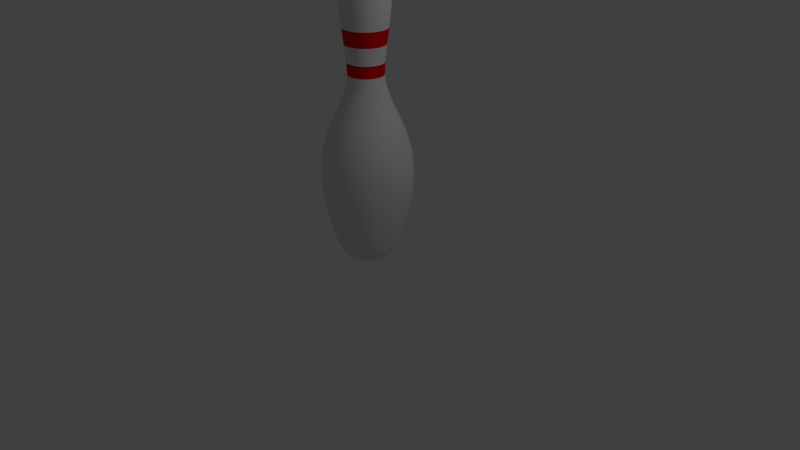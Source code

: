 # Source: BowlingPin_smooth_.blend  (saved by Blender 2.79.0; exported with 4.5.12 LTS)
import bpy
from mathutils import Matrix  # noqa: F401  (used for matrix-valued properties, if any)

bpy.ops.wm.read_factory_settings(use_empty=True)
scene = bpy.context.scene
scene.name = 'Scene'

# ---- collections
col_collection_1 = bpy.data.collections.new('Collection 1'); scene.collection.children.link(col_collection_1)

# ---- materials (node trees are filled in below, after node groups)
mat_pin = bpy.data.materials.new('Pin')
mat_pin.alpha_threshold = 0.0
mat_pin.use_transparent_shadow = False
mat_pin.roughness = 0.5
mat_pinstripe = bpy.data.materials.new('PinStripe')
mat_pinstripe.alpha_threshold = 0.0
mat_pinstripe.use_transparent_shadow = False
mat_pinstripe.diffuse_color = (0.8, 0.00494, 0.00494, 1.0)
mat_pinstripe.roughness = 0.5

# ---- material node trees

# ---- world
world_world = bpy.data.worlds.new('World'); scene.world = world_world
world_world.color = (0.05088, 0.05088, 0.05088)
world_world.use_sun_shadow = False
world_world.sun_shadow_jitter_overblur = 0.0
world_world.cycles.sampling_method = 'MANUAL'

# ---- cameras
cam_camera = bpy.data.cameras.new('Camera')
cam_camera.clip_end = 100.0
cam_camera.lens = 35.0
cam_camera.sensor_width = 32.0
cam_camera.sensor_height = 18.0
cam_camera.ortho_scale = 7.314
cam_camera.dof.focus_distance = 0.0
cam_camera.dof.aperture_fstop = 128.0

# ---- lights
light_lamp = bpy.data.lights.new('Lamp', 'POINT')
light_lamp.transmission_factor = 0.0
light_lamp.cutoff_distance = 30.0
light_lamp.energy = 100.0
light_lamp.shadow_buffer_clip_start = 1.001
light_lamp.shadow_soft_size = 0.1
light_lamp.shadow_maximum_resolution = 0.006
light_lamp.use_absolute_resolution = True

# ---- meshes
me_cubeziercurve_001 = bpy.data.meshes.new('CUBezierCurve.001')
me_cubeziercurve_001.from_pydata([(0.2216, 3.726, -5.77e-07), (0.2914, 3.592, -5.165e-07), (0.3073, 3.498, -4.821e-07), (0.3124, 3.385, -4.475e-07), (0.2542, 2.74, -3.437e-07), (0.2217, 2.378, -3.179e-07), (0.2409, 2.243, -2.725e-07), (0.2791, 2.117, -2.058e-07), (0.3879, 1.871, -3.454e-08), (0.4466, 1.741, 5.724e-08), (0.5426, 1.441, 2.21e-07), (0.5679, 1.26, 2.802e-07), (0.57, 1.052, 3.158e-07), (0.4809, 0.5336, 2.902e-07), (0.3949, 0.2435, 3.26e-07), (0.369, 0.1775, 3.74e-07), (0.2787, 0.05183, 5.836e-07), (0.2396, 0.02944, 6.653e-07), (0.1394, 0.005493, 8.283e-07), (0.08829, 3.792, 0.02366), (0.1592, 3.768, 0.04265), (0.2141, 3.726, 0.05736), (0.2544, 3.668, 0.06816), (0.2815, 3.592, 0.07543), (0.2968, 3.498, 0.07953), (0.3018, 3.385, 0.08086), (0.2977, 3.253, 0.07977), (0.2861, 3.102, 0.07665), (0.2682, 2.931, 0.07187), (0.2456, 2.74, 0.0658), (0.2196, 2.528, 0.05883), (0.2141, 2.378, 0.05738), (0.2327, 2.243, 0.06236), (0.2696, 2.117, 0.07223), (0.3188, 1.995, 0.08542), (0.3747, 1.871, 0.1004), (0.4314, 1.741, 0.1156), (0.4831, 1.599, 0.1295), (0.5241, 1.441, 0.1404), (0.5485, 1.26, 0.147), (0.5506, 1.052, 0.1475), (0.5245, 0.8115, 0.1405), (0.4645, 0.5336, 0.1245), (0.4341, 0.4202, 0.1163), (0.4069, 0.3239, 0.109), (0.3815, 0.2435, 0.1022), (0.3564, 0.1775, 0.09549), (0.3302, 0.1244, 0.08848), (0.3016, 0.08303, 0.08082), (0.2692, 0.05183, 0.07212), (0.2315, 0.02944, 0.06202), (0.1871, 0.01446, 0.05013), (0.1346, 0.005493, 0.03608), (0.07276, 0.00114, 0.0195), (0.07916, 3.792, 0.0457), (0.1427, 3.768, 0.0824), (0.1919, 3.726, 0.1108), (0.2281, 3.668, 0.1317), (0.2524, 3.592, 0.1457), (0.2661, 3.498, 0.1536), (0.2706, 3.385, 0.1562), (0.2669, 3.253, 0.1541), (0.2565, 3.102, 0.1481), (0.2405, 2.931, 0.1388), (0.2202, 2.74, 0.1271), (0.1968, 2.528, 0.1136), (0.192, 2.378, 0.1108), (0.2087, 2.243, 0.1205), (0.2417, 2.117, 0.1395), (0.2858, 1.995, 0.165), (0.3359, 1.871, 0.1939), (0.3868, 1.741, 0.2233), (0.4332, 1.599, 0.2501), (0.4699, 1.441, 0.2713), (0.4918, 1.26, 0.2839), (0.4937, 1.052, 0.285), (0.4703, 0.8115, 0.2715), (0.4165, 0.5336, 0.2404), (0.3892, 0.4202, 0.2247), (0.3649, 0.3239, 0.2106), (0.342, 0.2435, 0.1975), (0.3195, 0.1775, 0.1845), (0.2961, 0.1244, 0.1709), (0.2704, 0.08303, 0.1561), (0.2413, 0.05183, 0.1393), (0.2075, 0.02944, 0.1198), (0.1677, 0.01446, 0.09684), (0.1207, 0.005493, 0.0697), (0.06523, 0.00114, 0.03766), (0.06463, 3.792, 0.06463), (0.1165, 3.768, 0.1165), (0.1567, 3.726, 0.1567), (0.1862, 3.668, 0.1862), (0.2061, 3.592, 0.2061), (0.2173, 3.498, 0.2173), (0.2209, 3.385, 0.2209), (0.2179, 3.253, 0.2179), (0.2094, 3.102, 0.2094), (0.1963, 2.931, 0.1963), (0.1798, 2.74, 0.1798), (0.1607, 2.528, 0.1607), (0.1568, 2.378, 0.1568), (0.1704, 2.243, 0.1704), (0.1973, 2.117, 0.1973), (0.2334, 1.995, 0.2334), (0.2743, 1.871, 0.2743), (0.3158, 1.741, 0.3158), (0.3537, 1.599, 0.3537), (0.3837, 1.441, 0.3837), (0.4015, 1.26, 0.4016), (0.4031, 1.052, 0.4031), (0.384, 0.8115, 0.384), (0.34, 0.5336, 0.34), (0.3178, 0.4202, 0.3178), (0.2979, 0.3239, 0.2979), (0.2793, 0.2435, 0.2793), (0.2609, 0.1775, 0.2609), (0.2417, 0.1244, 0.2417), (0.2208, 0.08303, 0.2208), (0.197, 0.05183, 0.197), (0.1694, 0.02944, 0.1694), (0.137, 0.01446, 0.137), (0.09857, 0.005493, 0.09857), (0.05326, 0.00114, 0.05326), (0.0457, 3.792, 0.07915), (0.0824, 3.768, 0.1427), (0.1108, 3.726, 0.1919), (0.1317, 3.668, 0.2281), (0.1457, 3.592, 0.2524), (0.1537, 3.498, 0.2661), (0.1562, 3.385, 0.2706), (0.1541, 3.253, 0.2669), (0.1481, 3.102, 0.2565), (0.1388, 2.931, 0.2405), (0.1271, 2.74, 0.2202), (0.1136, 2.528, 0.1968), (0.1108, 2.378, 0.192), (0.1205, 2.243, 0.2087), (0.1395, 2.117, 0.2417), (0.165, 1.995, 0.2858), (0.1939, 1.871, 0.3359), (0.2233, 1.741, 0.3868), (0.2501, 1.599, 0.4332), (0.2713, 1.441, 0.4699), (0.2839, 1.26, 0.4918), (0.285, 1.052, 0.4937), (0.2715, 0.8115, 0.4703), (0.2404, 0.5336, 0.4165), (0.2247, 0.4202, 0.3892), (0.2106, 0.3239, 0.3649), (0.1975, 0.2435, 0.342), (0.1845, 0.1775, 0.3195), (0.1709, 0.1244, 0.2961), (0.1561, 0.08303, 0.2704), (0.1393, 0.05183, 0.2413), (0.1198, 0.02944, 0.2075), (0.09684, 0.01446, 0.1677), (0.0697, 0.005493, 0.1207), (0.03766, 0.00114, 0.06523), (0.02366, 3.792, 0.08829), (0.04265, 3.768, 0.1592), (0.05736, 3.726, 0.2141), (0.06816, 3.668, 0.2544), (0.07543, 3.592, 0.2815), (0.07954, 3.498, 0.2968), (0.08086, 3.385, 0.3018), (0.07977, 3.253, 0.2977), (0.07665, 3.102, 0.2861), (0.07187, 2.931, 0.2682), (0.0658, 2.74, 0.2456), (0.05883, 2.528, 0.2196), (0.05738, 2.378, 0.2141), (0.06236, 2.243, 0.2327), (0.07223, 2.117, 0.2696), (0.08542, 1.995, 0.3188), (0.1004, 1.871, 0.3747), (0.1156, 1.741, 0.4314), (0.1295, 1.599, 0.4831), (0.1404, 1.441, 0.5241), (0.147, 1.26, 0.5485), (0.1475, 1.052, 0.5506), (0.1405, 0.8115, 0.5245), (0.1245, 0.5336, 0.4645), (0.1163, 0.4202, 0.4341), (0.109, 0.3239, 0.4069), (0.1022, 0.2435, 0.3815), (0.09549, 0.1775, 0.3564), (0.08848, 0.1244, 0.3302), (0.08082, 0.08303, 0.3016), (0.07212, 0.05183, 0.2692), (0.06202, 0.02944, 0.2315), (0.05013, 0.01446, 0.1871), (0.03608, 0.005493, 0.1346), (0.01949, 0.00114, 0.07276), (3.725e-09, 3.792, 0.0914), (3.725e-09, 3.768, 0.1648), (-2.235e-08, 3.726, 0.2216), (-8.196e-08, 3.668, 0.2634), (-5.96e-08, 3.592, 0.2914), (-9.686e-08, 3.498, 0.3073), (-9.686e-08, 3.385, 0.3124), (-1.267e-07, 3.253, 0.3082), (-1.043e-07, 3.102, 0.2961), (-1.043e-07, 2.931, 0.2777), (-9.686e-08, 2.74, 0.2542), (-7.823e-08, 2.528, 0.2273), (-4.843e-08, 2.378, 0.2217), (-1.006e-07, 2.243, 0.2409), (-1.341e-07, 2.117, 0.2791), (-1.788e-07, 1.995, 0.33), (-2.831e-07, 1.871, 0.3879), (-3.725e-07, 1.741, 0.4466), (-4.47e-07, 1.599, 0.5002), (-4.47e-07, 1.441, 0.5426), (-4.917e-07, 1.26, 0.5679), (-4.917e-07, 1.052, 0.57), (-3.725e-07, 0.8115, 0.543), (-3.725e-07, 0.5336, 0.4809), (-3.502e-07, 0.4202, 0.4495), (-3.576e-07, 0.3239, 0.4213), (-3.949e-07, 0.2435, 0.3949), (-4.172e-07, 0.1775, 0.369), (-4.247e-07, 0.1244, 0.3419), (-5.29e-07, 0.08303, 0.3123), (-6.109e-07, 0.05183, 0.2787), (-6.78e-07, 0.02944, 0.2396), (-7.6e-07, 0.01446, 0.1937), (-8.345e-07, 0.005493, 0.1394), (-8.997e-07, 0.00114, 0.07532), (-0.02366, 3.792, 0.08829), (-0.04265, 3.768, 0.1592), (-0.05736, 3.726, 0.2141), (-0.06816, 3.668, 0.2544), (-0.07543, 3.592, 0.2815), (-0.07954, 3.498, 0.2968), (-0.08086, 3.385, 0.3018), (-0.07977, 3.253, 0.2977), (-0.07665, 3.102, 0.2861), (-0.07187, 2.931, 0.2682), (-0.0658, 2.74, 0.2456), (-0.05883, 2.528, 0.2196), (-0.05738, 2.378, 0.2141), (-0.06236, 2.243, 0.2327), (-0.07223, 2.117, 0.2696), (-0.08542, 1.995, 0.3188), (-0.1004, 1.871, 0.3747), (-0.1156, 1.741, 0.4314), (-0.1295, 1.599, 0.4831), (-0.1404, 1.441, 0.5241), (-0.147, 1.26, 0.5485), (-0.1475, 1.052, 0.5506), (-0.1405, 0.8115, 0.5245), (-0.1245, 0.5336, 0.4645), (-0.1163, 0.4202, 0.4341), (-0.109, 0.3239, 0.4069), (-0.1022, 0.2435, 0.3815), (-0.09549, 0.1775, 0.3564), (-0.08848, 0.1244, 0.3302), (-0.08082, 0.08303, 0.3016), (-0.07212, 0.05183, 0.2692), (-0.06202, 0.02944, 0.2315), (-0.05013, 0.01446, 0.1871), (-0.03608, 0.005493, 0.1346), (-0.0195, 0.00114, 0.07276), (-0.0457, 3.792, 0.07915), (-0.0824, 3.768, 0.1427), (-0.1108, 3.726, 0.1919), (-0.1317, 3.668, 0.2281), (-0.1457, 3.592, 0.2524), (-0.1537, 3.498, 0.2661), (-0.1562, 3.385, 0.2706), (-0.1541, 3.253, 0.2669), (-0.1481, 3.102, 0.2565), (-0.1388, 2.931, 0.2405), (-0.1271, 2.74, 0.2202), (-0.1136, 2.528, 0.1968), (-0.1108, 2.378, 0.192), (-0.1205, 2.243, 0.2087), (-0.1395, 2.117, 0.2417), (-0.165, 1.995, 0.2858), (-0.1939, 1.871, 0.3359), (-0.2233, 1.741, 0.3868), (-0.2501, 1.599, 0.4332), (-0.2713, 1.441, 0.4699), (-0.2839, 1.26, 0.4918), (-0.285, 1.052, 0.4937), (-0.2715, 0.8115, 0.4703), (-0.2404, 0.5336, 0.4165), (-0.2247, 0.4202, 0.3892), (-0.2106, 0.3239, 0.3649), (-0.1975, 0.2435, 0.342), (-0.1845, 0.1775, 0.3195), (-0.1709, 0.1244, 0.2961), (-0.1561, 0.08303, 0.2704), (-0.1393, 0.05183, 0.2413), (-0.1198, 0.02944, 0.2075), (-0.09684, 0.01446, 0.1677), (-0.0697, 0.005493, 0.1207), (-0.03766, 0.00114, 0.06523), (-0.06463, 3.792, 0.06463), (-0.1165, 3.768, 0.1165), (-0.1567, 3.726, 0.1567), (-0.1862, 3.668, 0.1862), (-0.2061, 3.592, 0.2061), (-0.2173, 3.498, 0.2173), (-0.2209, 3.385, 0.2209), (-0.2179, 3.253, 0.2179), (-0.2094, 3.102, 0.2094), (-0.1963, 2.931, 0.1963), (-0.1798, 2.74, 0.1798), (-0.1607, 2.528, 0.1607), (-0.1568, 2.378, 0.1568), (-0.1704, 2.243, 0.1704), (-0.1973, 2.117, 0.1973), (-0.2334, 1.995, 0.2334), (-0.2743, 1.871, 0.2743), (-0.3158, 1.741, 0.3158), (-0.3537, 1.599, 0.3537), (-0.3837, 1.441, 0.3837), (-0.4016, 1.26, 0.4015), (-0.4031, 1.052, 0.4031), (-0.384, 0.8115, 0.384), (-0.34, 0.5336, 0.34), (-0.3178, 0.4202, 0.3178), (-0.2979, 0.3239, 0.2979), (-0.2793, 0.2435, 0.2793), (-0.2609, 0.1775, 0.2609), (-0.2417, 0.1244, 0.2417), (-0.2208, 0.08303, 0.2208), (-0.197, 0.05183, 0.197), (-0.1694, 0.02944, 0.1694), (-0.137, 0.01446, 0.137), (-0.09857, 0.005493, 0.09857), (-0.05326, 0.00114, 0.05326), (-0.07916, 3.792, 0.0457), (-0.1427, 3.768, 0.0824), (-0.1919, 3.726, 0.1108), (-0.2281, 3.668, 0.1317), (-0.2524, 3.592, 0.1457), (-0.2661, 3.498, 0.1536), (-0.2706, 3.385, 0.1562), (-0.2669, 3.253, 0.1541), (-0.2565, 3.102, 0.1481), (-0.2405, 2.931, 0.1388), (-0.2202, 2.74, 0.1271), (-0.1968, 2.528, 0.1136), (-0.192, 2.378, 0.1108), (-0.2087, 2.243, 0.1205), (-0.2417, 2.117, 0.1395), (-0.2858, 1.995, 0.165), (-0.3359, 1.871, 0.1939), (-0.3868, 1.741, 0.2233), (-0.4332, 1.599, 0.2501), (-0.4699, 1.441, 0.2713), (-0.4918, 1.26, 0.2839), (-0.4937, 1.052, 0.285), (-0.4703, 0.8115, 0.2715), (-0.4165, 0.5336, 0.2404), (-0.3892, 0.4202, 0.2247), (-0.3649, 0.3239, 0.2106), (-0.342, 0.2435, 0.1975), (-0.3195, 0.1775, 0.1845), (-0.2961, 0.1244, 0.1709), (-0.2704, 0.08303, 0.1561), (-0.2413, 0.05183, 0.1393), (-0.2075, 0.02944, 0.1198), (-0.1677, 0.01446, 0.09684), (-0.1207, 0.005493, 0.0697), (-0.06523, 0.00114, 0.03766), (-0.08829, 3.792, 0.02366), (-0.1592, 3.768, 0.04265), (-0.2141, 3.726, 0.05736), (-0.2544, 3.668, 0.06816), (-0.2815, 3.592, 0.07543), (-0.2968, 3.498, 0.07953), (-0.3018, 3.385, 0.08086), (-0.2977, 3.253, 0.07977), (-0.2861, 3.102, 0.07665), (-0.2682, 2.931, 0.07187), (-0.2456, 2.74, 0.0658), (-0.2196, 2.528, 0.05883), (-0.2141, 2.378, 0.05738), (-0.2327, 2.243, 0.06236), (-0.2696, 2.117, 0.07223), (-0.3188, 1.995, 0.08542), (-0.3747, 1.871, 0.1004), (-0.4314, 1.741, 0.1156), (-0.4831, 1.599, 0.1295), (-0.5241, 1.441, 0.1404), (-0.5485, 1.26, 0.147), (-0.5506, 1.052, 0.1475), (-0.5245, 0.8115, 0.1405), (-0.4645, 0.5336, 0.1245), (-0.4341, 0.4202, 0.1163), (-0.4069, 0.3239, 0.109), (-0.3815, 0.2435, 0.1022), (-0.3564, 0.1775, 0.09549), (-0.3302, 0.1244, 0.08848), (-0.3016, 0.08303, 0.08082), (-0.2692, 0.05183, 0.07212), (-0.2315, 0.02944, 0.06202), (-0.1871, 0.01446, 0.05013), (-0.1346, 0.005493, 0.03608), (-0.07276, 0.00114, 0.01949), (-0.0914, 3.792, -6.132e-07), (-0.1648, 3.768, -6.15e-07), (-0.2216, 3.726, -6.374e-07), (-0.2634, 3.668, -6.746e-07), (-0.2914, 3.592, -6.746e-07), (-0.3073, 3.498, -6.821e-07), (-0.3124, 3.385, -6.374e-07), (-0.3082, 3.253, -6.523e-07), (-0.2961, 3.102, -5.778e-07), (-0.2777, 2.931, -6.15e-07), (-0.2542, 2.74, -5.48e-07), (-0.2273, 2.528, -4.995e-07), (-0.2217, 2.378, -4.399e-07), (-0.2409, 2.243, -4.846e-07), (-0.2791, 2.117, -5.033e-07), (-0.33, 1.995, -5.033e-07), (-0.3879, 1.871, -5.927e-07), (-0.4466, 1.741, -6.448e-07), (-0.5002, 1.599, -7.417e-07), (-0.5426, 1.441, -6.97e-07), (-0.5679, 1.26, -7.119e-07), (-0.57, 1.052, -6.672e-07), (-0.543, 0.8115, -4.735e-07), (-0.4809, 0.5336, -4.735e-07), (-0.4495, 0.4202, -4.437e-07), (-0.4213, 0.3239, -4.213e-07), (-0.3949, 0.2435, -4.66e-07), (-0.369, 0.1775, -4.511e-07), (-0.3419, 0.1244, -4.437e-07), (-0.3123, 0.08303, -5.703e-07), (-0.2787, 0.05183, -6.523e-07), (-0.2396, 0.02944, -6.784e-07), (-0.1937, 0.01446, -7.678e-07), (-0.1394, 0.005493, -8.497e-07), (-0.07532, 0.00114, -9e-07), (1.279e-13, 0.0, -9.706e-07), (-0.08829, 3.792, -0.02366), (-0.1592, 3.768, -0.04265), (-0.2141, 3.726, -0.05736), (-0.2544, 3.668, -0.06816), (-0.2815, 3.592, -0.07543), (-0.2968, 3.498, -0.07954), (-0.3018, 3.385, -0.08086), (-0.2977, 3.253, -0.07977), (-0.2861, 3.102, -0.07665), (-0.2682, 2.931, -0.07187), (-0.2456, 2.74, -0.0658), (-0.2196, 2.528, -0.05883), (-0.2141, 2.378, -0.05738), (-0.2327, 2.243, -0.06236), (-0.2696, 2.117, -0.07223), (-0.3188, 1.995, -0.08542), (-0.3747, 1.871, -0.1004), (-0.4314, 1.741, -0.1156), (-0.4831, 1.599, -0.1295), (-0.5241, 1.441, -0.1404), (-0.5485, 1.26, -0.147), (-0.5506, 1.052, -0.1475), (-0.5245, 0.8115, -0.1405), (-0.4645, 0.5336, -0.1245), (-0.4341, 0.4202, -0.1163), (-0.4069, 0.3239, -0.109), (-0.3815, 0.2435, -0.1022), (-0.3564, 0.1775, -0.09549), (-0.3302, 0.1244, -0.08848), (-0.3016, 0.08303, -0.08082), (-0.2692, 0.05183, -0.07212), (-0.2315, 0.02944, -0.06202), (-0.1871, 0.01446, -0.05013), (-0.1346, 0.005493, -0.03608), (-0.07276, 0.00114, -0.0195), (-0.07916, 3.792, -0.0457), (-0.1427, 3.768, -0.0824), (-0.1919, 3.726, -0.1108), (-0.2281, 3.668, -0.1317), (-0.2524, 3.592, -0.1457), (-0.2661, 3.498, -0.1537), (-0.2706, 3.385, -0.1562), (-0.2669, 3.253, -0.1541), (-0.2565, 3.102, -0.1481), (-0.2405, 2.931, -0.1388), (-0.2202, 2.74, -0.1271), (-0.1968, 2.528, -0.1136), (-0.192, 2.378, -0.1108), (-0.2087, 2.243, -0.1205), (-0.2417, 2.117, -0.1395), (-0.2858, 1.995, -0.165), (-0.3359, 1.871, -0.1939), (-0.3868, 1.741, -0.2233), (-0.4332, 1.599, -0.2501), (-0.4699, 1.441, -0.2713), (-0.4918, 1.26, -0.2839), (-0.4937, 1.052, -0.285), (-0.4703, 0.8115, -0.2715), (-0.4165, 0.5336, -0.2404), (-0.3892, 0.4202, -0.2247), (-0.3649, 0.3239, -0.2106), (-0.342, 0.2435, -0.1975), (-0.3195, 0.1775, -0.1845), (-0.2961, 0.1244, -0.1709), (-0.2704, 0.08303, -0.1561), (-0.2413, 0.05183, -0.1393), (-0.2075, 0.02944, -0.1198), (-0.1677, 0.01446, -0.09684), (-0.1207, 0.005493, -0.0697), (-0.06523, 0.00114, -0.03766), (0.0, 3.8, -6.191e-07), (-0.06463, 3.792, -0.06463), (-0.1165, 3.768, -0.1165), (-0.1567, 3.726, -0.1567), (-0.1862, 3.668, -0.1862), (-0.2061, 3.592, -0.2061), (-0.2173, 3.498, -0.2173), (-0.2209, 3.385, -0.2209), (-0.2179, 3.253, -0.2179), (-0.2094, 3.102, -0.2094), (-0.1963, 2.931, -0.1963), (-0.1798, 2.74, -0.1798), (-0.1607, 2.528, -0.1607), (-0.1568, 2.378, -0.1568), (-0.1704, 2.243, -0.1704), (-0.1973, 2.117, -0.1973), (-0.2334, 1.995, -0.2334), (-0.2743, 1.871, -0.2743), (-0.3158, 1.741, -0.3158), (-0.3537, 1.599, -0.3537), (-0.3837, 1.441, -0.3837), (-0.4015, 1.26, -0.4016), (-0.4031, 1.052, -0.4031), (-0.384, 0.8115, -0.384), (-0.34, 0.5336, -0.34), (-0.3178, 0.4202, -0.3178), (-0.2979, 0.3239, -0.2979), (-0.2793, 0.2435, -0.2793), (-0.2609, 0.1775, -0.2609), (-0.2417, 0.1244, -0.2417), (-0.2208, 0.08303, -0.2208), (-0.197, 0.05183, -0.197), (-0.1694, 0.02944, -0.1694), (-0.137, 0.01446, -0.137), (-0.09857, 0.005493, -0.09857), (-0.05326, 0.00114, -0.05326), (-0.0457, 3.792, -0.07916), (-0.0824, 3.768, -0.1427), (-0.1108, 3.726, -0.1919), (-0.1317, 3.668, -0.2281), (-0.1457, 3.592, -0.2524), (-0.1537, 3.498, -0.2661), (-0.1562, 3.385, -0.2706), (-0.1541, 3.253, -0.2669), (-0.1481, 3.102, -0.2565), (-0.1388, 2.931, -0.2405), (-0.1271, 2.74, -0.2202), (-0.1136, 2.528, -0.1968), (-0.1108, 2.378, -0.192), (-0.1205, 2.243, -0.2087), (-0.1395, 2.117, -0.2417), (-0.165, 1.995, -0.2858), (-0.1939, 1.871, -0.3359), (-0.2233, 1.741, -0.3868), (-0.2501, 1.599, -0.4332), (-0.2713, 1.441, -0.4699), (-0.2839, 1.26, -0.4918), (-0.285, 1.052, -0.4937), (-0.2715, 0.8115, -0.4703), (-0.2404, 0.5336, -0.4165), (-0.2247, 0.4202, -0.3892), (-0.2106, 0.3239, -0.3649), (-0.1975, 0.2435, -0.342), (-0.1845, 0.1775, -0.3195), (-0.1709, 0.1244, -0.2961), (-0.1561, 0.08303, -0.2704), (-0.1393, 0.05183, -0.2413), (-0.1198, 0.02944, -0.2075), (-0.09684, 0.01446, -0.1677), (-0.0697, 0.005493, -0.1207), (-0.03766, 0.00114, -0.06523), (-0.02366, 3.792, -0.08829), (-0.04265, 3.768, -0.1592), (-0.05736, 3.726, -0.2141), (-0.06816, 3.668, -0.2544), (-0.07543, 3.592, -0.2815), (-0.07954, 3.498, -0.2968), (-0.08086, 3.385, -0.3018), (-0.07977, 3.253, -0.2977), (-0.07665, 3.102, -0.2861), (-0.07187, 2.931, -0.2682), (-0.0658, 2.74, -0.2456), (-0.05883, 2.528, -0.2196), (-0.05738, 2.378, -0.2141), (-0.06236, 2.243, -0.2327), (-0.07223, 2.117, -0.2696), (-0.08542, 1.995, -0.3188), (-0.1004, 1.871, -0.3747), (-0.1156, 1.741, -0.4314), (-0.1295, 1.599, -0.4831), (-0.1404, 1.441, -0.5241), (-0.147, 1.26, -0.5485), (-0.1475, 1.052, -0.5506), (-0.1405, 0.8115, -0.5245), (-0.1245, 0.5336, -0.4645), (-0.1163, 0.4202, -0.4341), (-0.109, 0.3239, -0.4069), (-0.1022, 0.2435, -0.3815), (-0.09549, 0.1775, -0.3564), (-0.08848, 0.1244, -0.3302), (-0.08082, 0.08303, -0.3016), (-0.07212, 0.05183, -0.2692), (-0.06202, 0.02944, -0.2315), (-0.05013, 0.01446, -0.1871), (-0.03608, 0.005493, -0.1346), (-0.01949, 0.00114, -0.07276), (-3.725e-09, 3.792, -0.0914), (1.118e-08, 3.768, -0.1648), (4.098e-08, 3.726, -0.2216), (9.686e-08, 3.668, -0.2634), (5.96e-08, 3.592, -0.2914), (1.192e-07, 3.498, -0.3073), (1.267e-07, 3.385, -0.3124), (1.416e-07, 3.253, -0.3082), (6.706e-08, 3.102, -0.2961), (1.416e-07, 2.931, -0.2777), (1.267e-07, 2.74, -0.2542), (6.706e-08, 2.528, -0.2273), (5.96e-08, 2.378, -0.2217), (1.341e-07, 2.243, -0.2409), (1.714e-07, 2.117, -0.2791), (1.714e-07, 1.995, -0.33), (2.831e-07, 1.871, -0.3879), (3.576e-07, 1.741, -0.4466), (4.768e-07, 1.599, -0.5002), (5.215e-07, 1.441, -0.5426), (5.215e-07, 1.26, -0.5679), (5.513e-07, 1.052, -0.57), (3.874e-07, 0.8115, -0.543), (4.172e-07, 0.5336, -0.4809), (3.651e-07, 0.4202, -0.4495), (3.427e-07, 0.3239, -0.4213), (4.172e-07, 0.2435, -0.3949), (4.098e-07, 0.1775, -0.369), (4.396e-07, 0.1244, -0.3419), (6.333e-07, 0.08303, -0.3123), (6.631e-07, 0.05183, -0.2787), (6.743e-07, 0.02944, -0.2396), (7.488e-07, 0.01446, -0.1937), (8.345e-07, 0.005493, -0.1394), (8.997e-07, 0.00114, -0.07532), (0.02366, 3.792, -0.08829), (0.04265, 3.768, -0.1592), (0.05736, 3.726, -0.2141), (0.06816, 3.668, -0.2544), (0.07543, 3.592, -0.2815), (0.07954, 3.498, -0.2968), (0.08086, 3.385, -0.3018), (0.07977, 3.253, -0.2977), (0.07665, 3.102, -0.2861), (0.07187, 2.931, -0.2682), (0.0658, 2.74, -0.2456), (0.05883, 2.528, -0.2196), (0.05738, 2.378, -0.2141), (0.06236, 2.243, -0.2327), (0.07223, 2.117, -0.2696), (0.08542, 1.995, -0.3188), (0.1004, 1.871, -0.3747), (0.1156, 1.741, -0.4314), (0.1295, 1.599, -0.4831), (0.1404, 1.441, -0.5241), (0.147, 1.26, -0.5485), (0.1475, 1.052, -0.5506), (0.1405, 0.8115, -0.5245), (0.1245, 0.5336, -0.4645), (0.1163, 0.4202, -0.4341), (0.109, 0.3239, -0.4069), (0.1022, 0.2435, -0.3815), (0.09549, 0.1775, -0.3564), (0.08848, 0.1244, -0.3302), (0.08082, 0.08303, -0.3016), (0.07212, 0.05183, -0.2692), (0.06202, 0.02944, -0.2315), (0.05013, 0.01446, -0.1871), (0.03608, 0.005493, -0.1346), (0.0195, 0.00114, -0.07276), (0.0457, 3.792, -0.07916), (0.0824, 3.768, -0.1427), (0.1108, 3.726, -0.1919), (0.1317, 3.668, -0.2281), (0.1457, 3.592, -0.2524), (0.1537, 3.498, -0.2661), (0.1562, 3.385, -0.2706), (0.1541, 3.253, -0.2669), (0.1481, 3.102, -0.2565), (0.1388, 2.931, -0.2405), (0.1271, 2.74, -0.2202), (0.1136, 2.528, -0.1968), (0.1108, 2.378, -0.192), (0.1205, 2.243, -0.2087), (0.1395, 2.117, -0.2417), (0.165, 1.995, -0.2858), (0.1939, 1.871, -0.3359), (0.2233, 1.741, -0.3868), (0.2501, 1.599, -0.4332), (0.2713, 1.441, -0.4699), (0.2839, 1.26, -0.4918), (0.285, 1.052, -0.4937), (0.2715, 0.8115, -0.4703), (0.2404, 0.5336, -0.4165), (0.2247, 0.4202, -0.3892), (0.2106, 0.3239, -0.3649), (0.1975, 0.2435, -0.342), (0.1845, 0.1775, -0.3195), (0.1709, 0.1244, -0.2961), (0.1561, 0.08303, -0.2704), (0.1393, 0.05183, -0.2413), (0.1198, 0.02944, -0.2075), (0.09684, 0.01446, -0.1677), (0.0697, 0.005493, -0.1207), (0.03766, 0.00114, -0.06523), (0.06463, 3.792, -0.06463), (0.1165, 3.768, -0.1165), (0.1567, 3.726, -0.1567), (0.1862, 3.668, -0.1862), (0.2061, 3.592, -0.2061), (0.2173, 3.498, -0.2173), (0.2209, 3.385, -0.2209), (0.2179, 3.253, -0.2179), (0.2094, 3.102, -0.2094), (0.1963, 2.931, -0.1963), (0.1798, 2.74, -0.1798), (0.1607, 2.528, -0.1607), (0.1568, 2.378, -0.1568), (0.1704, 2.243, -0.1704), (0.1973, 2.117, -0.1973), (0.2334, 1.995, -0.2334), (0.2743, 1.871, -0.2743), (0.3158, 1.741, -0.3158), (0.3537, 1.599, -0.3537), (0.3837, 1.441, -0.3837), (0.4016, 1.26, -0.4015), (0.4031, 1.052, -0.4031), (0.384, 0.8115, -0.384), (0.34, 0.5336, -0.34), (0.3178, 0.4202, -0.3178), (0.2979, 0.3239, -0.2979), (0.2793, 0.2435, -0.2793), (0.2609, 0.1775, -0.2609), (0.2417, 0.1244, -0.2417), (0.2208, 0.08303, -0.2208), (0.197, 0.05183, -0.197), (0.1694, 0.02944, -0.1694), (0.137, 0.01446, -0.137), (0.09857, 0.005493, -0.09857), (0.05326, 0.00114, -0.05326), (0.07916, 3.792, -0.0457), (0.1427, 3.768, -0.0824), (0.1919, 3.726, -0.1108), (0.2281, 3.668, -0.1317), (0.2524, 3.592, -0.1457), (0.2661, 3.498, -0.1537), (0.2706, 3.385, -0.1562), (0.2669, 3.253, -0.1541), (0.2565, 3.102, -0.1481), (0.2405, 2.931, -0.1388), (0.2202, 2.74, -0.1271), (0.1968, 2.528, -0.1136), (0.192, 2.378, -0.1108), (0.2087, 2.243, -0.1205), (0.2417, 2.117, -0.1395), (0.2858, 1.995, -0.165), (0.3359, 1.871, -0.1939), (0.3868, 1.741, -0.2233), (0.4332, 1.599, -0.2501), (0.4699, 1.441, -0.2713), (0.4918, 1.26, -0.2839), (0.4937, 1.052, -0.285), (0.4703, 0.8115, -0.2715), (0.4165, 0.5336, -0.2404), (0.3892, 0.4202, -0.2247), (0.3649, 0.3239, -0.2106), (0.342, 0.2435, -0.1975), (0.3195, 0.1775, -0.1845), (0.2961, 0.1244, -0.1709), (0.2704, 0.08303, -0.1561), (0.2413, 0.05183, -0.1393), (0.2075, 0.02944, -0.1198), (0.1677, 0.01446, -0.09684), (0.1207, 0.005493, -0.0697), (0.06523, 0.00114, -0.03766), (0.08829, 3.792, -0.02366), (0.1592, 3.768, -0.04265), (0.2141, 3.726, -0.05736), (0.2544, 3.668, -0.06816), (0.2815, 3.592, -0.07543), (0.2968, 3.498, -0.07954), (0.3018, 3.385, -0.08086), (0.2977, 3.253, -0.07977), (0.2861, 3.102, -0.07665), (0.2682, 2.931, -0.07187), (0.2456, 2.74, -0.0658), (0.2196, 2.528, -0.05883), (0.2141, 2.378, -0.05738), (0.2327, 2.243, -0.06236), (0.2696, 2.117, -0.07223), (0.3188, 1.995, -0.08542), (0.3747, 1.871, -0.1004), (0.4314, 1.741, -0.1156), (0.4831, 1.599, -0.1295), (0.5241, 1.441, -0.1404), (0.5485, 1.26, -0.147), (0.5506, 1.052, -0.1475), (0.5245, 0.8115, -0.1405), (0.4645, 0.5336, -0.1245), (0.4341, 0.4202, -0.1163), (0.4069, 0.3239, -0.109), (0.3815, 0.2435, -0.1022), (0.3564, 0.1775, -0.09549), (0.3302, 0.1244, -0.08848), (0.3016, 0.08303, -0.08082), (0.2692, 0.05183, -0.07212), (0.2315, 0.02944, -0.06202), (0.1871, 0.01446, -0.05013), (0.1346, 0.005493, -0.03608), (0.07276, 0.00114, -0.01949), (0.0914, 3.792, -6.243e-07), (0.1648, 3.768, -6.113e-07), (0.2634, 3.668, -4.958e-07), (0.3082, 3.253, -3.841e-07), (0.2961, 3.102, -4.362e-07), (0.2777, 2.931, -3.394e-07), (0.2273, 2.528, -3.431e-07), (0.33, 1.995, -1.456e-07), (0.5002, 1.599, 2.269e-07), (0.543, 0.8115, 2.716e-07), (0.4495, 0.4202, 2.641e-07), (0.4213, 0.3239, 2.716e-07), (0.3419, 0.1244, 4.281e-07), (0.3123, 0.08303, 6.218e-07), (0.1937, 0.01446, 7.484e-07), (0.07532, 0.00114, 9.03e-07)], [], [(15, 46, 47, 838), (7, 33, 34, 833), (827, 20, 21, 0), (838, 47, 48, 839), (833, 34, 35, 8), (0, 21, 22, 828), (839, 48, 49, 16), (8, 35, 36, 9), (828, 22, 23, 1), (16, 49, 50, 17), (9, 36, 37, 834), (1, 23, 24, 2), (17, 50, 51, 840), (834, 37, 38, 10), (2, 24, 25, 3), (840, 51, 52, 18), (10, 38, 39, 11), (3, 25, 26, 829), (18, 52, 53, 841), (11, 39, 40, 12), (829, 26, 27, 830), (841, 53, 439), (12, 40, 41, 835), (830, 27, 28, 831), (835, 41, 42, 13), (831, 28, 29, 4), (13, 42, 43, 836), (4, 29, 30, 832), (836, 43, 44, 837), (832, 30, 31, 5), (837, 44, 45, 14), (5, 31, 32, 6), (510, 19, 826), (14, 45, 46, 15), (6, 32, 33, 7), (826, 19, 20, 827), (37, 72, 73, 38), (24, 59, 60, 25), (51, 86, 87, 52), (38, 73, 74, 39), (25, 60, 61, 26), (52, 87, 88, 53), (39, 74, 75, 40), (26, 61, 62, 27), (53, 88, 439), (40, 75, 76, 41), (27, 62, 63, 28), (41, 76, 77, 42), (28, 63, 64, 29), (42, 77, 78, 43), (29, 64, 65, 30), (43, 78, 79, 44), (30, 65, 66, 31), (44, 79, 80, 45), (31, 66, 67, 32), (510, 54, 19), (45, 80, 81, 46), (32, 67, 68, 33), (19, 54, 55, 20), (46, 81, 82, 47), (33, 68, 69, 34), (20, 55, 56, 21), (47, 82, 83, 48), (34, 69, 70, 35), (21, 56, 57, 22), (48, 83, 84, 49), (35, 70, 71, 36), (22, 57, 58, 23), (49, 84, 85, 50), (36, 71, 72, 37), (23, 58, 59, 24), (50, 85, 86, 51), (66, 101, 102, 67), (510, 89, 54), (80, 115, 116, 81), (67, 102, 103, 68), (54, 89, 90, 55), (81, 116, 117, 82), (68, 103, 104, 69), (55, 90, 91, 56), (82, 117, 118, 83), (69, 104, 105, 70), (56, 91, 92, 57), (83, 118, 119, 84), (70, 105, 106, 71), (57, 92, 93, 58), (84, 119, 120, 85), (71, 106, 107, 72), (58, 93, 94, 59), (85, 120, 121, 86), (72, 107, 108, 73), (59, 94, 95, 60), (86, 121, 122, 87), (73, 108, 109, 74), (60, 95, 96, 61), (87, 122, 123, 88), (74, 109, 110, 75), (61, 96, 97, 62), (88, 123, 439), (75, 110, 111, 76), (62, 97, 98, 63), (76, 111, 112, 77), (63, 98, 99, 64), (77, 112, 113, 78), (64, 99, 100, 65), (78, 113, 114, 79), (65, 100, 101, 66), (79, 114, 115, 80), (95, 130, 131, 96), (122, 157, 158, 123), (109, 144, 145, 110), (96, 131, 132, 97), (123, 158, 439), (110, 145, 146, 111), (97, 132, 133, 98), (111, 146, 147, 112), (98, 133, 134, 99), (112, 147, 148, 113), (99, 134, 135, 100), (113, 148, 149, 114), (100, 135, 136, 101), (114, 149, 150, 115), (101, 136, 137, 102), (510, 124, 89), (115, 150, 151, 116), (102, 137, 138, 103), (89, 124, 125, 90), (116, 151, 152, 117), (103, 138, 139, 104), (90, 125, 126, 91), (117, 152, 153, 118), (104, 139, 140, 105), (91, 126, 127, 92), (118, 153, 154, 119), (105, 140, 141, 106), (92, 127, 128, 93), (119, 154, 155, 120), (106, 141, 142, 107), (93, 128, 129, 94), (120, 155, 156, 121), (107, 142, 143, 108), (94, 129, 130, 95), (121, 156, 157, 122), (108, 143, 144, 109), (124, 159, 160, 125), (151, 186, 187, 152), (138, 173, 174, 139), (125, 160, 161, 126), (152, 187, 188, 153), (139, 174, 175, 140), (126, 161, 162, 127), (153, 188, 189, 154), (140, 175, 176, 141), (127, 162, 163, 128), (154, 189, 190, 155), (141, 176, 177, 142), (128, 163, 164, 129), (155, 190, 191, 156), (142, 177, 178, 143), (129, 164, 165, 130), (156, 191, 192, 157), (143, 178, 179, 144), (130, 165, 166, 131), (157, 192, 193, 158), (144, 179, 180, 145), (131, 166, 167, 132), (158, 193, 439), (145, 180, 181, 146), (132, 167, 168, 133), (146, 181, 182, 147), (133, 168, 169, 134), (147, 182, 183, 148), (134, 169, 170, 135), (148, 183, 184, 149), (135, 170, 171, 136), (149, 184, 185, 150), (136, 171, 172, 137), (510, 159, 124), (150, 185, 186, 151), (137, 172, 173, 138), (193, 228, 439), (180, 215, 216, 181), (167, 202, 203, 168), (181, 216, 217, 182), (168, 203, 204, 169), (182, 217, 218, 183), (169, 204, 205, 170), (183, 218, 219, 184), (170, 205, 206, 171), (184, 219, 220, 185), (171, 206, 207, 172), (510, 194, 159), (185, 220, 221, 186), (172, 207, 208, 173), (159, 194, 195, 160), (186, 221, 222, 187), (173, 208, 209, 174), (160, 195, 196, 161), (187, 222, 223, 188), (174, 209, 210, 175), (161, 196, 197, 162), (188, 223, 224, 189), (175, 210, 211, 176), (162, 197, 198, 163), (189, 224, 225, 190), (176, 211, 212, 177), (163, 198, 199, 164), (190, 225, 226, 191), (177, 212, 213, 178), (164, 199, 200, 165), (191, 226, 227, 192), (178, 213, 214, 179), (165, 200, 201, 166), (192, 227, 228, 193), (179, 214, 215, 180), (166, 201, 202, 167), (222, 257, 258, 223), (209, 244, 245, 210), (196, 231, 232, 197), (223, 258, 259, 224), (210, 245, 246, 211), (197, 232, 233, 198), (224, 259, 260, 225), (211, 246, 247, 212), (198, 233, 234, 199), (225, 260, 261, 226), (212, 247, 248, 213), (199, 234, 235, 200), (226, 261, 262, 227), (213, 248, 249, 214), (200, 235, 236, 201), (227, 262, 263, 228), (214, 249, 250, 215), (201, 236, 237, 202), (228, 263, 439), (215, 250, 251, 216), (202, 237, 238, 203), (216, 251, 252, 217), (203, 238, 239, 204), (217, 252, 253, 218), (204, 239, 240, 205), (218, 253, 254, 219), (205, 240, 241, 206), (219, 254, 255, 220), (206, 241, 242, 207), (510, 229, 194), (220, 255, 256, 221), (207, 242, 243, 208), (194, 229, 230, 195), (221, 256, 257, 222), (208, 243, 244, 209), (195, 230, 231, 196), (251, 286, 287, 252), (238, 273, 274, 239), (252, 287, 288, 253), (239, 274, 275, 240), (253, 288, 289, 254), (240, 275, 276, 241), (254, 289, 290, 255), (241, 276, 277, 242), (510, 264, 229), (255, 290, 291, 256), (242, 277, 278, 243), (229, 264, 265, 230), (256, 291, 292, 257), (243, 278, 279, 244), (230, 265, 266, 231), (257, 292, 293, 258), (244, 279, 280, 245), (231, 266, 267, 232), (258, 293, 294, 259), (245, 280, 281, 246), (232, 267, 268, 233), (259, 294, 295, 260), (246, 281, 282, 247), (233, 268, 269, 234), (260, 295, 296, 261), (247, 282, 283, 248), (234, 269, 270, 235), (261, 296, 297, 262), (248, 283, 284, 249), (235, 270, 271, 236), (262, 297, 298, 263), (249, 284, 285, 250), (236, 271, 272, 237), (263, 298, 439), (250, 285, 286, 251), (237, 272, 273, 238), (280, 315, 316, 281), (267, 302, 303, 268), (294, 329, 330, 295), (281, 316, 317, 282), (268, 303, 304, 269), (295, 330, 331, 296), (282, 317, 318, 283), (269, 304, 305, 270), (296, 331, 332, 297), (283, 318, 319, 284), (270, 305, 306, 271), (297, 332, 333, 298), (284, 319, 320, 285), (271, 306, 307, 272), (298, 333, 439), (285, 320, 321, 286), (272, 307, 308, 273), (286, 321, 322, 287), (273, 308, 309, 274), (287, 322, 323, 288), (274, 309, 310, 275), (288, 323, 324, 289), (275, 310, 311, 276), (289, 324, 325, 290), (276, 311, 312, 277), (510, 299, 264), (290, 325, 326, 291), (277, 312, 313, 278), (264, 299, 300, 265), (291, 326, 327, 292), (278, 313, 314, 279), (265, 300, 301, 266), (292, 327, 328, 293), (279, 314, 315, 280), (266, 301, 302, 267), (293, 328, 329, 294), (309, 344, 345, 310), (323, 358, 359, 324), (310, 345, 346, 311), (324, 359, 360, 325), (311, 346, 347, 312), (510, 334, 299), (325, 360, 361, 326), (312, 347, 348, 313), (299, 334, 335, 300), (326, 361, 362, 327), (313, 348, 349, 314), (300, 335, 336, 301), (327, 362, 363, 328), (314, 349, 350, 315), (301, 336, 337, 302), (328, 363, 364, 329), (315, 350, 351, 316), (302, 337, 338, 303), (329, 364, 365, 330), (316, 351, 352, 317), (303, 338, 339, 304), (330, 365, 366, 331), (317, 352, 353, 318), (304, 339, 340, 305), (331, 366, 367, 332), (318, 353, 354, 319), (305, 340, 341, 306), (332, 367, 368, 333), (319, 354, 355, 320), (306, 341, 342, 307), (333, 368, 439), (320, 355, 356, 321), (307, 342, 343, 308), (321, 356, 357, 322), (308, 343, 344, 309), (322, 357, 358, 323), (338, 373, 374, 339), (365, 400, 401, 366), (352, 387, 388, 353), (339, 374, 375, 340), (366, 401, 402, 367), (353, 388, 389, 354), (340, 375, 376, 341), (367, 402, 403, 368), (354, 389, 390, 355), (341, 376, 377, 342), (368, 403, 439), (355, 390, 391, 356), (342, 377, 378, 343), (356, 391, 392, 357), (343, 378, 379, 344), (357, 392, 393, 358), (344, 379, 380, 345), (358, 393, 394, 359), (345, 380, 381, 346), (359, 394, 395, 360), (346, 381, 382, 347), (510, 369, 334), (360, 395, 396, 361), (347, 382, 383, 348), (334, 369, 370, 335), (361, 396, 397, 362), (348, 383, 384, 349), (335, 370, 371, 336), (362, 397, 398, 363), (349, 384, 385, 350), (336, 371, 372, 337), (363, 398, 399, 364), (350, 385, 386, 351), (337, 372, 373, 338), (364, 399, 400, 365), (351, 386, 387, 352), (394, 429, 430, 395), (381, 416, 417, 382), (510, 404, 369), (395, 430, 431, 396), (382, 417, 418, 383), (369, 404, 405, 370), (396, 431, 432, 397), (383, 418, 419, 384), (370, 405, 406, 371), (397, 432, 433, 398), (384, 419, 420, 385), (371, 406, 407, 372), (398, 433, 434, 399), (385, 420, 421, 386), (372, 407, 408, 373), (399, 434, 435, 400), (386, 421, 422, 387), (373, 408, 409, 374), (400, 435, 436, 401), (387, 422, 423, 388), (374, 409, 410, 375), (401, 436, 437, 402), (388, 423, 424, 389), (375, 410, 411, 376), (402, 437, 438, 403), (389, 424, 425, 390), (376, 411, 412, 377), (403, 438, 439), (390, 425, 426, 391), (377, 412, 413, 378), (391, 426, 427, 392), (378, 413, 414, 379), (392, 427, 428, 393), (379, 414, 415, 380), (393, 428, 429, 394), (380, 415, 416, 381), (423, 459, 460, 424), (410, 446, 447, 411), (437, 473, 474, 438), (424, 460, 461, 425), (411, 447, 448, 412), (438, 474, 439), (425, 461, 462, 426), (412, 448, 449, 413), (426, 462, 463, 427), (413, 449, 450, 414), (427, 463, 464, 428), (414, 450, 451, 415), (428, 464, 465, 429), (415, 451, 452, 416), (429, 465, 466, 430), (416, 452, 453, 417), (510, 440, 404), (430, 466, 467, 431), (417, 453, 454, 418), (404, 440, 441, 405), (431, 467, 468, 432), (418, 454, 455, 419), (405, 441, 442, 406), (432, 468, 469, 433), (419, 455, 456, 420), (406, 442, 443, 407), (433, 469, 470, 434), (420, 456, 457, 421), (407, 443, 444, 408), (434, 470, 471, 435), (421, 457, 458, 422), (408, 444, 445, 409), (435, 471, 472, 436), (422, 458, 459, 423), (409, 445, 446, 410), (436, 472, 473, 437), (453, 488, 489, 454), (440, 475, 476, 441), (467, 502, 503, 468), (454, 489, 490, 455), (441, 476, 477, 442), (468, 503, 504, 469), (455, 490, 491, 456), (442, 477, 478, 443), (469, 504, 505, 470), (456, 491, 492, 457), (443, 478, 479, 444), (470, 505, 506, 471), (457, 492, 493, 458), (444, 479, 480, 445), (471, 506, 507, 472), (458, 493, 494, 459), (445, 480, 481, 446), (472, 507, 508, 473), (459, 494, 495, 460), (446, 481, 482, 447), (473, 508, 509, 474), (460, 495, 496, 461), (447, 482, 483, 448), (474, 509, 439), (461, 496, 497, 462), (448, 483, 484, 449), (462, 497, 498, 463), (449, 484, 485, 450), (463, 498, 499, 464), (450, 485, 486, 451), (464, 499, 500, 465), (451, 486, 487, 452), (465, 500, 501, 466), (452, 487, 488, 453), (510, 475, 440), (466, 501, 502, 467), (482, 518, 519, 483), (509, 545, 439), (496, 532, 533, 497), (483, 519, 520, 484), (497, 533, 534, 498), (484, 520, 521, 485), (498, 534, 535, 499), (485, 521, 522, 486), (499, 535, 536, 500), (486, 522, 523, 487), (500, 536, 537, 501), (487, 523, 524, 488), (510, 511, 475), (501, 537, 538, 502), (488, 524, 525, 489), (475, 511, 512, 476), (502, 538, 539, 503), (489, 525, 526, 490), (476, 512, 513, 477), (503, 539, 540, 504), (490, 526, 527, 491), (477, 513, 514, 478), (504, 540, 541, 505), (491, 527, 528, 492), (478, 514, 515, 479), (505, 541, 542, 506), (492, 528, 529, 493), (479, 515, 516, 480), (506, 542, 543, 507), (493, 529, 530, 494), (480, 516, 517, 481), (507, 543, 544, 508), (494, 530, 531, 495), (481, 517, 518, 482), (508, 544, 545, 509), (495, 531, 532, 496), (512, 547, 548, 513), (539, 574, 575, 540), (526, 561, 562, 527), (513, 548, 549, 514), (540, 575, 576, 541), (527, 562, 563, 528), (514, 549, 550, 515), (541, 576, 577, 542), (528, 563, 564, 529), (515, 550, 551, 516), (542, 577, 578, 543), (529, 564, 565, 530), (516, 551, 552, 517), (543, 578, 579, 544), (530, 565, 566, 531), (517, 552, 553, 518), (544, 579, 580, 545), (531, 566, 567, 532), (518, 553, 554, 519), (545, 580, 439), (532, 567, 568, 533), (519, 554, 555, 520), (533, 568, 569, 534), (520, 555, 556, 521), (534, 569, 570, 535), (521, 556, 557, 522), (535, 570, 571, 536), (522, 557, 558, 523), (536, 571, 572, 537), (523, 558, 559, 524), (510, 546, 511), (537, 572, 573, 538), (524, 559, 560, 525), (511, 546, 547, 512), (538, 573, 574, 539), (525, 560, 561, 526), (568, 603, 604, 569), (555, 590, 591, 556), (569, 604, 605, 570), (556, 591, 592, 557), (570, 605, 606, 571), (557, 592, 593, 558), (571, 606, 607, 572), (558, 593, 594, 559), (510, 581, 546), (572, 607, 608, 573), (559, 594, 595, 560), (546, 581, 582, 547), (573, 608, 609, 574), (560, 595, 596, 561), (547, 582, 583, 548), (574, 609, 610, 575), (561, 596, 597, 562), (548, 583, 584, 549), (575, 610, 611, 576), (562, 597, 598, 563), (549, 584, 585, 550), (576, 611, 612, 577), (563, 598, 599, 564), (550, 585, 586, 551), (577, 612, 613, 578), (564, 599, 600, 565), (551, 586, 587, 552), (578, 613, 614, 579), (565, 600, 601, 566), (552, 587, 588, 553), (579, 614, 615, 580), (566, 601, 602, 567), (553, 588, 589, 554), (580, 615, 439), (567, 602, 603, 568), (554, 589, 590, 555), (610, 645, 646, 611), (597, 632, 633, 598), (584, 619, 620, 585), (611, 646, 647, 612), (598, 633, 634, 599), (585, 620, 621, 586), (612, 647, 648, 613), (599, 634, 635, 600), (586, 621, 622, 587), (613, 648, 649, 614), (600, 635, 636, 601), (587, 622, 623, 588), (614, 649, 650, 615), (601, 636, 637, 602), (588, 623, 624, 589), (615, 650, 439), (602, 637, 638, 603), (589, 624, 625, 590), (603, 638, 639, 604), (590, 625, 626, 591), (604, 639, 640, 605), (591, 626, 627, 592), (605, 640, 641, 606), (592, 627, 628, 593), (606, 641, 642, 607), (593, 628, 629, 594), (510, 616, 581), (607, 642, 643, 608), (594, 629, 630, 595), (581, 616, 617, 582), (608, 643, 644, 609), (595, 630, 631, 596), (582, 617, 618, 583), (609, 644, 645, 610), (596, 631, 632, 597), (583, 618, 619, 584), (639, 674, 675, 640), (626, 661, 662, 627), (640, 675, 676, 641), (627, 662, 663, 628), (641, 676, 677, 642), (628, 663, 664, 629), (510, 651, 616), (642, 677, 678, 643), (629, 664, 665, 630), (616, 651, 652, 617), (643, 678, 679, 644), (630, 665, 666, 631), (617, 652, 653, 618), (644, 679, 680, 645), (631, 666, 667, 632), (618, 653, 654, 619), (645, 680, 681, 646), (632, 667, 668, 633), (619, 654, 655, 620), (646, 681, 682, 647), (633, 668, 669, 634), (620, 655, 656, 621), (647, 682, 683, 648), (634, 669, 670, 635), (621, 656, 657, 622), (648, 683, 684, 649), (635, 670, 671, 636), (622, 657, 658, 623), (649, 684, 685, 650), (636, 671, 672, 637), (623, 658, 659, 624), (650, 685, 439), (637, 672, 673, 638), (624, 659, 660, 625), (638, 673, 674, 639), (625, 660, 661, 626), (668, 703, 704, 669), (655, 690, 691, 656), (682, 717, 718, 683), (669, 704, 705, 670), (656, 691, 692, 657), (683, 718, 719, 684), (670, 705, 706, 671), (657, 692, 693, 658), (684, 719, 720, 685), (671, 706, 707, 672), (658, 693, 694, 659), (685, 720, 439), (672, 707, 708, 673), (659, 694, 695, 660), (673, 708, 709, 674), (660, 695, 696, 661), (674, 709, 710, 675), (661, 696, 697, 662), (675, 710, 711, 676), (662, 697, 698, 663), (676, 711, 712, 677), (663, 698, 699, 664), (510, 686, 651), (677, 712, 713, 678), (664, 699, 700, 665), (651, 686, 687, 652), (678, 713, 714, 679), (665, 700, 701, 666), (652, 687, 688, 653), (679, 714, 715, 680), (666, 701, 702, 667), (653, 688, 689, 654), (680, 715, 716, 681), (667, 702, 703, 668), (654, 689, 690, 655), (681, 716, 717, 682), (697, 732, 733, 698), (711, 746, 747, 712), (698, 733, 734, 699), (510, 721, 686), (712, 747, 748, 713), (699, 734, 735, 700), (686, 721, 722, 687), (713, 748, 749, 714), (700, 735, 736, 701), (687, 722, 723, 688), (714, 749, 750, 715), (701, 736, 737, 702), (688, 723, 724, 689), (715, 750, 751, 716), (702, 737, 738, 703), (689, 724, 725, 690), (716, 751, 752, 717), (703, 738, 739, 704), (690, 725, 726, 691), (717, 752, 753, 718), (704, 739, 740, 705), (691, 726, 727, 692), (718, 753, 754, 719), (705, 740, 741, 706), (692, 727, 728, 693), (719, 754, 755, 720), (706, 741, 742, 707), (693, 728, 729, 694), (720, 755, 439), (707, 742, 743, 708), (694, 729, 730, 695), (708, 743, 744, 709), (695, 730, 731, 696), (709, 744, 745, 710), (696, 731, 732, 697), (710, 745, 746, 711), (726, 761, 762, 727), (753, 788, 789, 754), (740, 775, 776, 741), (727, 762, 763, 728), (754, 789, 790, 755), (741, 776, 777, 742), (728, 763, 764, 729), (755, 790, 439), (742, 777, 778, 743), (729, 764, 765, 730), (743, 778, 779, 744), (730, 765, 766, 731), (744, 779, 780, 745), (731, 766, 767, 732), (745, 780, 781, 746), (732, 767, 768, 733), (746, 781, 782, 747), (733, 768, 769, 734), (510, 756, 721), (747, 782, 783, 748), (734, 769, 770, 735), (721, 756, 757, 722), (748, 783, 784, 749), (735, 770, 771, 736), (722, 757, 758, 723), (749, 784, 785, 750), (736, 771, 772, 737), (723, 758, 759, 724), (750, 785, 786, 751), (737, 772, 773, 738), (724, 759, 760, 725), (751, 786, 787, 752), (738, 773, 774, 739), (725, 760, 761, 726), (752, 787, 788, 753), (739, 774, 775, 740), (510, 791, 756), (782, 817, 818, 783), (769, 804, 805, 770), (756, 791, 792, 757), (783, 818, 819, 784), (770, 805, 806, 771), (757, 792, 793, 758), (784, 819, 820, 785), (771, 806, 807, 772), (758, 793, 794, 759), (785, 820, 821, 786), (772, 807, 808, 773), (759, 794, 795, 760), (786, 821, 822, 787), (773, 808, 809, 774), (760, 795, 796, 761), (787, 822, 823, 788), (774, 809, 810, 775), (761, 796, 797, 762), (788, 823, 824, 789), (775, 810, 811, 776), (762, 797, 798, 763), (789, 824, 825, 790), (776, 811, 812, 777), (763, 798, 799, 764), (790, 825, 439), (777, 812, 813, 778), (764, 799, 800, 765), (778, 813, 814, 779), (765, 800, 801, 766), (779, 814, 815, 780), (766, 801, 802, 767), (780, 815, 816, 781), (767, 802, 803, 768), (781, 816, 817, 782), (768, 803, 804, 769), (801, 4, 832, 802), (815, 836, 837, 816), (802, 832, 5, 803), (816, 837, 14, 817), (803, 5, 6, 804), (510, 826, 791), (817, 14, 15, 818), (804, 6, 7, 805), (791, 826, 827, 792), (818, 15, 838, 819), (805, 7, 833, 806), (792, 827, 0, 793), (819, 838, 839, 820), (806, 833, 8, 807), (793, 0, 828, 794), (820, 839, 16, 821), (807, 8, 9, 808), (794, 828, 1, 795), (821, 16, 17, 822), (808, 9, 834, 809), (795, 1, 2, 796), (822, 17, 840, 823), (809, 834, 10, 810), (796, 2, 3, 797), (823, 840, 18, 824), (810, 10, 11, 811), (797, 3, 829, 798), (824, 18, 841, 825), (811, 11, 12, 812), (798, 829, 830, 799), (825, 841, 439), (812, 12, 835, 813), (799, 830, 831, 800), (813, 835, 13, 814), (800, 831, 4, 801), (814, 13, 836, 815)])
me_cubeziercurve_001.polygons.foreach_set('use_smooth', [True] * 864)
me_cubeziercurve_001.polygons.foreach_set('material_index', [0, 0, 0, 0, 0, 0, 0, 0, 0, 0, 0, 0, 0, 0, 0, 0, 0, 0, 0, 0, 0, 0, 0, 0, 0, 1, 0, 0, 0, 1, 0, 0, 0, 0, 0, 0, 0, 0, 0, 0, 0, 0, 0, 0, 0, 0, 0, 0, 1, 0, 0, 0, 1, 0, 0, 0, 0, 0, 0, 0, 0, 0, 0, 0, 0, 0, 0, 0, 0, 0, 0, 0, 0, 0, 0, 0, 0, 0, 0, 0, 0, 0, 0, 0, 0, 0, 0, 0, 0, 0, 0, 0, 0, 0, 0, 0, 0, 0, 0, 0, 0, 0, 1, 0, 0, 0, 1, 0, 0, 0, 0, 0, 0, 0, 0, 0, 1, 0, 0, 0, 1, 0, 0, 0, 0, 0, 0, 0, 0, 0, 0, 0, 0, 0, 0, 0, 0, 0, 0, 0, 0, 0, 0, 0, 0, 0, 0, 0, 0, 0, 0, 0, 0, 0, 0, 0, 0, 0, 0, 0, 0, 0, 0, 0, 0, 0, 0, 0, 0, 0, 1, 0, 0, 0, 1, 0, 0, 0, 0, 0, 0, 0, 0, 0, 1, 0, 0, 0, 1, 0, 0, 0, 0, 0, 0, 0, 0, 0, 0, 0, 0, 0, 0, 0, 0, 0, 0, 0, 0, 0, 0, 0, 0, 0, 0, 0, 0, 0, 0, 0, 0, 0, 0, 0, 0, 0, 0, 0, 0, 0, 0, 0, 0, 0, 0, 0, 0, 0, 1, 0, 0, 0, 1, 0, 0, 0, 0, 0, 0, 0, 0, 0, 0, 1, 0, 0, 0, 1, 0, 0, 0, 0, 0, 0, 0, 0, 0, 0, 0, 0, 0, 0, 0, 0, 0, 0, 0, 0, 0, 0, 0, 0, 0, 0, 0, 0, 0, 0, 0, 0, 0, 0, 0, 0, 0, 0, 0, 0, 0, 0, 0, 0, 0, 0, 0, 0, 1, 0, 0, 0, 1, 0, 0, 0, 0, 0, 0, 0, 0, 0, 0, 0, 0, 0, 0, 0, 1, 0, 0, 0, 0, 0, 0, 0, 0, 0, 0, 0, 0, 0, 0, 0, 0, 0, 0, 0, 0, 0, 0, 0, 0, 0, 0, 0, 0, 0, 0, 0, 1, 0, 0, 0, 0, 0, 0, 0, 0, 0, 0, 0, 0, 0, 0, 0, 1, 0, 0, 0, 1, 0, 0, 0, 0, 0, 0, 0, 0, 0, 0, 0, 0, 0, 0, 0, 0, 0, 0, 0, 0, 0, 0, 0, 0, 0, 0, 0, 0, 0, 0, 0, 0, 0, 0, 0, 0, 0, 0, 0, 0, 0, 0, 0, 0, 0, 0, 0, 0, 1, 0, 0, 0, 1, 0, 0, 0, 0, 0, 0, 0, 0, 0, 1, 0, 0, 0, 1, 0, 0, 0, 0, 0, 0, 0, 0, 0, 0, 0, 0, 0, 0, 0, 0, 0, 0, 0, 0, 0, 0, 0, 0, 0, 0, 0, 0, 0, 0, 0, 0, 0, 0, 0, 0, 0, 0, 0, 0, 0, 0, 0, 0, 0, 0, 0, 0, 0, 1, 0, 0, 0, 1, 0, 0, 0, 0, 0, 0, 0, 0, 0, 1, 0, 0, 0, 1, 0, 0, 0, 0, 0, 0, 0, 0, 0, 0, 0, 0, 0, 0, 0, 0, 0, 0, 0, 0, 0, 0, 0, 0, 0, 0, 0, 0, 0, 0, 0, 0, 0, 0, 0, 0, 0, 0, 0, 0, 0, 0, 0, 0, 0, 0, 0, 0, 0, 1, 0, 0, 0, 1, 0, 0, 0, 0, 0, 0, 0, 0, 0, 1, 0, 0, 0, 1, 0, 0, 0, 0, 0, 0, 0, 0, 0, 0, 0, 0, 0, 0, 0, 0, 0, 0, 0, 0, 0, 0, 0, 0, 0, 0, 0, 0, 0, 0, 0, 0, 0, 0, 0, 0, 0, 0, 0, 0, 0, 0, 0, 0, 0, 0, 0, 0, 0, 1, 0, 0, 0, 1, 0, 0, 0, 0, 0, 0, 0, 0, 0, 0, 0, 0, 0, 0, 0, 1, 0, 0, 0, 0, 0, 0, 0, 0, 0, 0, 0, 0, 0, 0, 0, 0, 0, 0, 0, 0, 0, 0, 0, 0, 0, 0, 0, 0, 0, 0, 0, 1, 0, 0, 0, 0, 0, 0, 0, 0, 0, 0, 0, 0, 0, 0, 0, 1, 0, 0, 0, 1, 0, 0, 0, 0, 0, 0, 0, 0, 0, 0, 0, 0, 0, 0, 0, 0, 1, 0, 0, 0, 0, 0, 0, 0, 0, 0, 0, 0, 0, 0, 0, 0, 0, 0, 0, 0, 0, 0, 0, 0, 0, 0, 0, 0, 0, 0, 0, 0, 1, 0, 0, 0, 0, 0, 0, 0, 0, 0, 0, 0, 0, 0, 0, 1, 0, 0, 0, 1, 0, 0, 0, 0, 0, 0, 0, 0, 0, 0, 0, 0, 0, 0, 0, 0, 0, 0, 0, 0, 0, 0, 0, 0, 0, 0, 0, 0, 0, 0, 0, 0, 0, 0, 0, 0, 0, 0, 0, 0, 0, 0, 0, 0, 0, 0, 0, 0, 0, 1, 0, 0, 0, 1, 0, 0, 0, 0, 1, 0, 0, 0, 0, 0, 0, 0, 0, 0, 0, 0, 0, 0, 0, 0, 0, 0, 0, 0, 0, 0, 0, 0, 0, 0, 0, 0, 0, 0, 0, 0, 1, 0])
me_cubeziercurve_001.materials.append(mat_pin)
me_cubeziercurve_001.materials.append(mat_pinstripe)
me_cubeziercurve_001.use_remesh_preserve_volume = False
me_cubeziercurve_001.use_remesh_preserve_attributes = False
me_cubeziercurve_001.use_mirror_vertex_groups = False
me_cubeziercurve_001.auto_texspace = False
me_cubeziercurve_001.update()

# ---- curves / text
cu_beziercurve = bpy.data.curves.new('BezierCurve', 'CURVE')
cu_beziercurve.dimensions = '3D'
_sp = cu_beziercurve.splines.new('BEZIER'); _sp.bezier_points.add(3)
_sp.bezier_points.foreach_set('co', [0.0, 1.9, -3.095e-07, 0.2273, 0.6277, -2.628e-08, 0.4809, -1.366, 5.997e-07, 0.0, -1.9, 1.28e-06])
_sp.bezier_points.foreach_set('handle_left', [-0.7071, 1.9, -3.07e-07, 0.3402, 1.518, -3.729e-08, 0.8077, -0.1729, 8.054e-07, 0.3257, -1.9, 1.032e-06])
_sp.bezier_points.foreach_set('handle_right', [0.4035, 1.9, -3.11e-07, 0.1471, -0.004624, -1.846e-08, 0.3467, -1.856, 5.153e-07, -0.1896, -1.9, 1.424e-06])
for _p, _l, _r in zip(_sp.bezier_points, ['ALIGNED', 'ALIGNED', 'ALIGNED', 'ALIGNED'], ['ALIGNED', 'ALIGNED', 'ALIGNED', 'ALIGNED']): _p.handle_left_type = _l; _p.handle_right_type = _r
_sp.order_u = 0
_sp.order_v = 0
cu_beziercurve.use_path = True
cu_beziercurve.use_path_clamp = True
cu_beziercurve.bevel_resolution = 0
cu_beziercurve.fill_mode = 'HALF'

# ---- objects
ob_pin = bpy.data.objects.new('Pin', me_cubeziercurve_001)
ob_pinoutline = bpy.data.objects.new('PinOutline', cu_beziercurve)
ob_lamp = bpy.data.objects.new('Lamp', light_lamp)
ob_camera = bpy.data.objects.new('Camera', cam_camera)

# ---- transforms, parenting, visibility, modifiers, constraints
ob_pin.location = (0.0, 0.0, 0.0)
ob_pin.rotation_euler = (1.571, -0.0, -0.0)
ob_pin.lineart.crease_threshold = 0.0
ob_pinoutline.location = (0.0, 0.0, 0.0)
ob_pinoutline.rotation_euler = (1.571, -0.0, -0.0)
ob_pinoutline.hide_viewport = True
ob_pinoutline.lineart.crease_threshold = 0.0
ob_lamp.location = (4.076, 1.005, 5.904)
ob_lamp.rotation_euler = (0.6503, 0.05522, 1.866)
ob_lamp.lock_rotations_4d = False
ob_lamp.empty_display_type = 'ARROWS'
ob_lamp.color = (0.0, 0.0, 0.0, 0.0)
ob_lamp.lineart.crease_threshold = 0.0
ob_camera.location = (7.481, -6.508, 5.344)
ob_camera.rotation_euler = (1.109, 0.0, 0.8149)
ob_camera.lock_rotations_4d = False
ob_camera.empty_display_type = 'ARROWS'
ob_camera.color = (0.0, 0.0, 0.0, 0.0)
ob_camera.display_type = 'WIRE'
ob_camera.lineart.crease_threshold = 0.0

# ---- collection membership
col_collection_1.objects.link(ob_pin)
col_collection_1.objects.link(ob_pinoutline)
col_collection_1.objects.link(ob_lamp)
col_collection_1.objects.link(ob_camera)

# ---- scene / render settings (as saved in the file)
scene.camera = ob_camera
scene.frame_start = 1; scene.frame_end = 250; scene.frame_set(1)
scene.render.engine = 'BLENDER_EEVEE_NEXT'
scene.render.resolution_percentage = 50
scene.render.dither_intensity = 0.0
scene.cycles.use_denoising = False
scene.cycles.samples = 128
scene.cycles.sampling_pattern = 'TABULATED_SOBOL'
scene.cycles.use_adaptive_sampling = False
scene.cycles.use_light_tree = False
scene.cycles.blur_glossy = 0.0
scene.cycles.sample_clamp_indirect = 0.0
scene.view_settings.view_transform = 'Standard'
bpy.context.view_layer.update()
